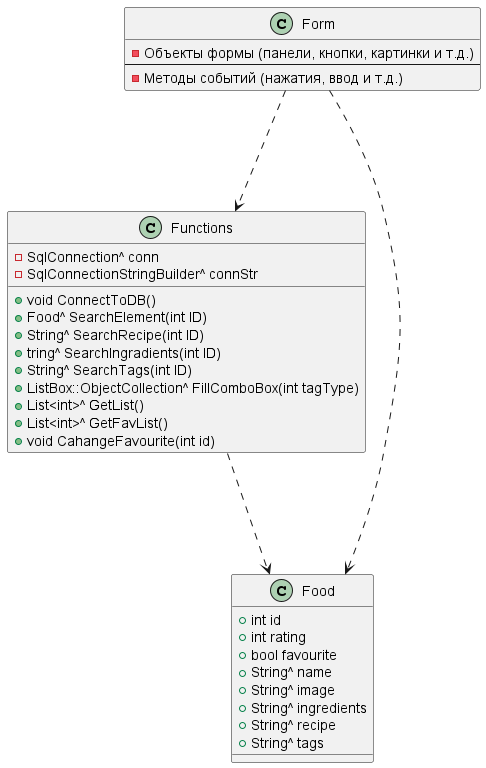

The diagram above was rendered by PlantUML. Its source (embedded in the PNG):
@startuml
'https://plantuml.com/class-diagram

abstract class Functions
class Food
class Form

Functions ...> Food
Form ...> Food
Form ...> Functions


class Functions{
-SqlConnection^ conn
-SqlConnectionStringBuilder^ connStr

+void ConnectToDB()
+Food^ SearchElement(int ID)
+String^ SearchRecipe(int ID)
+tring^ SearchIngradients(int ID)
+String^ SearchTags(int ID)
+ListBox::ObjectCollection^ FillComboBox(int tagType)
+List<int>^ GetList()
+List<int>^ GetFavList()
+void CahangeFavourite(int id)
}

class Food{
+int id
+int rating
+bool favourite
+String^ name
+String^ image
+String^ ingredients
+String^ recipe
+String^ tags
}

class Form{
-Объекты формы (панели, кнопки, картинки и т.д.)
---
-Методы событий (нажатия, ввод и т.д.)
}

@enduml